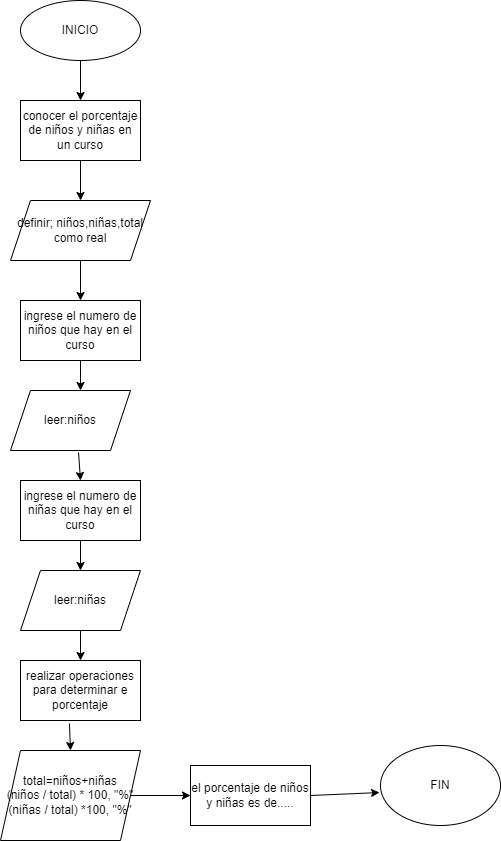

The diagram above was exported from draw.io. Its source (the exported page's mxGraphModel, read from the mxfile embedded in the PNG):
<mxGraphModel dx="862" dy="433" grid="1" gridSize="10" guides="1" tooltips="1" connect="1" arrows="1" fold="1" page="1" pageScale="1" pageWidth="827" pageHeight="1169" math="0" shadow="0">
  <root>
    <mxCell id="WIyWlLk6GJQsqaUBKTNV-0" />
    <mxCell id="WIyWlLk6GJQsqaUBKTNV-1" parent="WIyWlLk6GJQsqaUBKTNV-0" />
    <mxCell id="n4gnLr0TFXkHnEMpBnC5-0" value="INICIO" style="ellipse;whiteSpace=wrap;html=1;" parent="WIyWlLk6GJQsqaUBKTNV-1" vertex="1">
      <mxGeometry x="260" y="260" width="120" height="60" as="geometry" />
    </mxCell>
    <mxCell id="n4gnLr0TFXkHnEMpBnC5-2" style="edgeStyle=orthogonalEdgeStyle;rounded=0;orthogonalLoop=1;jettySize=auto;html=1;exitX=0.5;exitY=1;exitDx=0;exitDy=0;" parent="WIyWlLk6GJQsqaUBKTNV-1" source="n4gnLr0TFXkHnEMpBnC5-0" target="n4gnLr0TFXkHnEMpBnC5-0" edge="1">
      <mxGeometry relative="1" as="geometry" />
    </mxCell>
    <mxCell id="n4gnLr0TFXkHnEMpBnC5-3" value="conocer el porcentaje de niños y niñas en un curso" style="rounded=0;whiteSpace=wrap;html=1;" parent="WIyWlLk6GJQsqaUBKTNV-1" vertex="1">
      <mxGeometry x="260" y="360" width="120" height="60" as="geometry" />
    </mxCell>
    <mxCell id="n4gnLr0TFXkHnEMpBnC5-4" value="" style="endArrow=classic;html=1;rounded=0;exitX=0.5;exitY=1;exitDx=0;exitDy=0;entryX=0.5;entryY=0;entryDx=0;entryDy=0;" parent="WIyWlLk6GJQsqaUBKTNV-1" source="n4gnLr0TFXkHnEMpBnC5-0" target="n4gnLr0TFXkHnEMpBnC5-3" edge="1">
      <mxGeometry width="50" height="50" relative="1" as="geometry">
        <mxPoint x="390" y="450" as="sourcePoint" />
        <mxPoint x="440" y="400" as="targetPoint" />
      </mxGeometry>
    </mxCell>
    <mxCell id="n4gnLr0TFXkHnEMpBnC5-6" value="" style="endArrow=classic;html=1;rounded=0;exitX=0.5;exitY=1;exitDx=0;exitDy=0;entryX=0.5;entryY=0;entryDx=0;entryDy=0;" parent="WIyWlLk6GJQsqaUBKTNV-1" source="n4gnLr0TFXkHnEMpBnC5-3" edge="1">
      <mxGeometry width="50" height="50" relative="1" as="geometry">
        <mxPoint x="320" y="430" as="sourcePoint" />
        <mxPoint x="320" y="460" as="targetPoint" />
      </mxGeometry>
    </mxCell>
    <mxCell id="n4gnLr0TFXkHnEMpBnC5-7" value="&lt;font style=&quot;vertical-align: inherit;&quot;&gt;&lt;font style=&quot;vertical-align: inherit;&quot;&gt;definir; niños,niñas,total&lt;br&gt;como real&lt;br&gt;&lt;/font&gt;&lt;/font&gt;" style="shape=parallelogram;perimeter=parallelogramPerimeter;whiteSpace=wrap;html=1;fixedSize=1;" parent="WIyWlLk6GJQsqaUBKTNV-1" vertex="1">
      <mxGeometry x="250" y="460" width="140" height="60" as="geometry" />
    </mxCell>
    <mxCell id="iRkLxNdH__uCk778PLjd-0" value="" style="endArrow=classic;html=1;rounded=0;exitX=0.5;exitY=1;exitDx=0;exitDy=0;" edge="1" parent="WIyWlLk6GJQsqaUBKTNV-1" source="n4gnLr0TFXkHnEMpBnC5-7">
      <mxGeometry width="50" height="50" relative="1" as="geometry">
        <mxPoint x="390" y="450" as="sourcePoint" />
        <mxPoint x="320" y="560" as="targetPoint" />
      </mxGeometry>
    </mxCell>
    <mxCell id="iRkLxNdH__uCk778PLjd-1" value="ingrese el numero de niños que hay en el curso" style="rounded=0;whiteSpace=wrap;html=1;" vertex="1" parent="WIyWlLk6GJQsqaUBKTNV-1">
      <mxGeometry x="260" y="560" width="120" height="60" as="geometry" />
    </mxCell>
    <mxCell id="iRkLxNdH__uCk778PLjd-2" value="leer:niños" style="shape=parallelogram;perimeter=parallelogramPerimeter;whiteSpace=wrap;html=1;fixedSize=1;" vertex="1" parent="WIyWlLk6GJQsqaUBKTNV-1">
      <mxGeometry x="250" y="650" width="120" height="60" as="geometry" />
    </mxCell>
    <mxCell id="iRkLxNdH__uCk778PLjd-4" value="" style="endArrow=classic;html=1;rounded=0;exitX=0.5;exitY=1;exitDx=0;exitDy=0;" edge="1" parent="WIyWlLk6GJQsqaUBKTNV-1" source="iRkLxNdH__uCk778PLjd-1">
      <mxGeometry width="50" height="50" relative="1" as="geometry">
        <mxPoint x="390" y="620" as="sourcePoint" />
        <mxPoint x="320" y="650" as="targetPoint" />
      </mxGeometry>
    </mxCell>
    <mxCell id="iRkLxNdH__uCk778PLjd-5" value="ingrese el numero de niñas que hay en el curso" style="rounded=0;whiteSpace=wrap;html=1;" vertex="1" parent="WIyWlLk6GJQsqaUBKTNV-1">
      <mxGeometry x="260" y="740" width="120" height="60" as="geometry" />
    </mxCell>
    <mxCell id="iRkLxNdH__uCk778PLjd-6" value="" style="endArrow=classic;html=1;rounded=0;exitX=0.567;exitY=1.033;exitDx=0;exitDy=0;exitPerimeter=0;" edge="1" parent="WIyWlLk6GJQsqaUBKTNV-1" source="iRkLxNdH__uCk778PLjd-2">
      <mxGeometry width="50" height="50" relative="1" as="geometry">
        <mxPoint x="390" y="620" as="sourcePoint" />
        <mxPoint x="320" y="740" as="targetPoint" />
      </mxGeometry>
    </mxCell>
    <mxCell id="iRkLxNdH__uCk778PLjd-9" value="" style="endArrow=classic;html=1;rounded=0;exitX=0.5;exitY=1;exitDx=0;exitDy=0;" edge="1" parent="WIyWlLk6GJQsqaUBKTNV-1" source="iRkLxNdH__uCk778PLjd-5">
      <mxGeometry width="50" height="50" relative="1" as="geometry">
        <mxPoint x="390" y="810" as="sourcePoint" />
        <mxPoint x="320" y="830" as="targetPoint" />
      </mxGeometry>
    </mxCell>
    <mxCell id="iRkLxNdH__uCk778PLjd-10" value="leer:niñas" style="shape=parallelogram;perimeter=parallelogramPerimeter;whiteSpace=wrap;html=1;fixedSize=1;" vertex="1" parent="WIyWlLk6GJQsqaUBKTNV-1">
      <mxGeometry x="260" y="830" width="120" height="60" as="geometry" />
    </mxCell>
    <mxCell id="iRkLxNdH__uCk778PLjd-11" value="" style="endArrow=classic;html=1;rounded=0;exitX=0.5;exitY=1;exitDx=0;exitDy=0;" edge="1" parent="WIyWlLk6GJQsqaUBKTNV-1" source="iRkLxNdH__uCk778PLjd-10" target="iRkLxNdH__uCk778PLjd-12">
      <mxGeometry width="50" height="50" relative="1" as="geometry">
        <mxPoint x="390" y="810" as="sourcePoint" />
        <mxPoint x="320" y="930" as="targetPoint" />
      </mxGeometry>
    </mxCell>
    <mxCell id="iRkLxNdH__uCk778PLjd-12" value="realizar operaciones para determinar e porcentaje" style="rounded=0;whiteSpace=wrap;html=1;" vertex="1" parent="WIyWlLk6GJQsqaUBKTNV-1">
      <mxGeometry x="260" y="920" width="120" height="60" as="geometry" />
    </mxCell>
    <mxCell id="iRkLxNdH__uCk778PLjd-13" value="total=niños+niñas&lt;br&gt;(niños / total) * 100, &quot;%&quot;&lt;br&gt;(niñas / total) *100, &quot;%&quot;" style="shape=parallelogram;perimeter=parallelogramPerimeter;whiteSpace=wrap;html=1;fixedSize=1;" vertex="1" parent="WIyWlLk6GJQsqaUBKTNV-1">
      <mxGeometry x="240" y="1010" width="140" height="90" as="geometry" />
    </mxCell>
    <mxCell id="iRkLxNdH__uCk778PLjd-14" value="" style="endArrow=classic;html=1;rounded=0;exitX=0.408;exitY=1.05;exitDx=0;exitDy=0;exitPerimeter=0;entryX=0.5;entryY=0;entryDx=0;entryDy=0;" edge="1" parent="WIyWlLk6GJQsqaUBKTNV-1" source="iRkLxNdH__uCk778PLjd-12" target="iRkLxNdH__uCk778PLjd-13">
      <mxGeometry width="50" height="50" relative="1" as="geometry">
        <mxPoint x="320" y="990" as="sourcePoint" />
        <mxPoint x="440" y="940" as="targetPoint" />
      </mxGeometry>
    </mxCell>
    <mxCell id="iRkLxNdH__uCk778PLjd-15" value="" style="endArrow=classic;html=1;rounded=0;exitX=1;exitY=0.5;exitDx=0;exitDy=0;entryX=0;entryY=0.5;entryDx=0;entryDy=0;" edge="1" parent="WIyWlLk6GJQsqaUBKTNV-1" source="iRkLxNdH__uCk778PLjd-13" target="iRkLxNdH__uCk778PLjd-16">
      <mxGeometry width="50" height="50" relative="1" as="geometry">
        <mxPoint x="390" y="1050" as="sourcePoint" />
        <mxPoint x="310" y="1130" as="targetPoint" />
      </mxGeometry>
    </mxCell>
    <mxCell id="iRkLxNdH__uCk778PLjd-16" value="el porcentaje de niños y niñas es de....." style="rounded=0;whiteSpace=wrap;html=1;" vertex="1" parent="WIyWlLk6GJQsqaUBKTNV-1">
      <mxGeometry x="430" y="1025" width="120" height="60" as="geometry" />
    </mxCell>
    <mxCell id="iRkLxNdH__uCk778PLjd-17" value="FIN" style="ellipse;whiteSpace=wrap;html=1;" vertex="1" parent="WIyWlLk6GJQsqaUBKTNV-1">
      <mxGeometry x="620" y="1005" width="120" height="80" as="geometry" />
    </mxCell>
    <mxCell id="iRkLxNdH__uCk778PLjd-18" value="" style="endArrow=classic;html=1;rounded=0;entryX=-0.008;entryY=0.588;entryDx=0;entryDy=0;entryPerimeter=0;exitX=1;exitY=0.5;exitDx=0;exitDy=0;" edge="1" parent="WIyWlLk6GJQsqaUBKTNV-1" source="iRkLxNdH__uCk778PLjd-16" target="iRkLxNdH__uCk778PLjd-17">
      <mxGeometry width="50" height="50" relative="1" as="geometry">
        <mxPoint x="390" y="1140" as="sourcePoint" />
        <mxPoint x="440" y="1090" as="targetPoint" />
      </mxGeometry>
    </mxCell>
  </root>
</mxGraphModel>